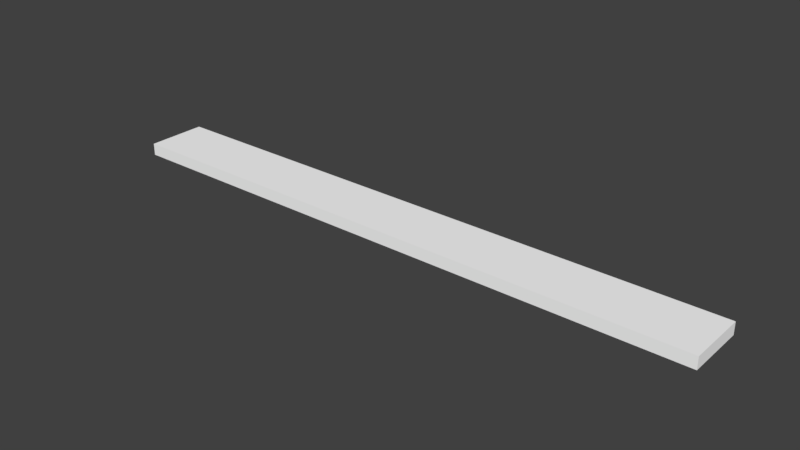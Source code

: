# Source: StairMid.blend  (saved by Blender 2.78.0; exported with 4.5.12 LTS)
import bpy
from mathutils import Matrix  # noqa: F401  (used for matrix-valued properties, if any)

bpy.ops.wm.read_factory_settings(use_empty=True)
scene = bpy.context.scene
scene.name = 'Scene'

# ---- collections
col_collection_1 = bpy.data.collections.new('Collection 1'); scene.collection.children.link(col_collection_1)

# ---- materials (node trees are filled in below, after node groups)
mat_m_platforms = bpy.data.materials.new('M_Platforms')
mat_m_platforms.alpha_threshold = 0.0
mat_m_platforms.use_transparent_shadow = False
mat_m_platforms.diffuse_color = (1.0, 1.0, 1.0, 1.0)
mat_m_platforms.roughness = 0.5

# ---- material node trees

# ---- world
world_world = bpy.data.worlds.new('World'); scene.world = world_world
world_world.color = (0.05088, 0.05088, 0.05088)
world_world.use_sun_shadow = False
world_world.sun_shadow_jitter_overblur = 0.0
world_world.cycles.sampling_method = 'MANUAL'

# ---- meshes
me_sm_platforms_stairs = bpy.data.meshes.new('SM_Platforms_Stairs')
me_sm_platforms_stairs.from_pydata([(0.0, 25.0, 10.0), (250.0, 25.0, 10.0), (250.0, 25.0, 0.0), (0.0, 25.0, 0.0), (250.0, -25.0, 10.0), (0.0, -25.0, 10.0), (0.0, -25.0, 7.629e-06), (250.0, -25.0, 7.629e-06), (-250.0, 25.0, 0.0), (-250.0, 25.0, 10.0), (-250.0, -25.0, 10.0), (-250.0, -25.0, 7.629e-06)], [], [(0, 1, 2), (0, 2, 3), (4, 5, 6), (4, 6, 7), (0, 4, 1), (4, 0, 5), (4, 2, 1), (2, 4, 7), (3, 8, 0), (9, 0, 8), (10, 6, 5), (6, 10, 11), (0, 9, 10), (0, 10, 5), (10, 8, 11), (8, 10, 9)])
me_sm_platforms_stairs.polygons.foreach_set('use_smooth', [True] * 16)
_k = set([(0, 1), (0, 8), (0, 9), (1, 2), (1, 4), (2, 4), (4, 5), (4, 7), (5, 10), (8, 9), (9, 10), (10, 11)])
me_sm_platforms_stairs.attributes.new('sharp_edge', 'BOOLEAN', 'EDGE').data.foreach_set('value', [ (min(e.vertices), max(e.vertices)) in _k for e in me_sm_platforms_stairs.edges])
_uv = me_sm_platforms_stairs.uv_layers.new(name='UVmap_0')
_uv.uv.foreach_set('vector', [0.8418, 0.8281, 0.8418, 0.6658, 0.8481, 0.6658, 0.8418, 0.8281, 0.8481, 0.6658, 0.8481, 0.8281, 0.8813, 0.7806, 0.8813, 0.6658, 0.8877, 0.6658, 0.8813, 0.7806, 0.8877, 0.6658, 0.8877, 0.7806, 0.6479, 0.6658, 0.6802, 0.8281, 0.6479, 0.8281, 0.6802, 0.8281, 0.6479, 0.6658, 0.6802, 0.6658, 0.8813, 0.7806, 0.8877, 0.8036, 0.8813, 0.8036, 0.8877, 0.8036, 0.8813, 0.7806, 0.8877, 0.7806, 0.8481, 0.8281, 0.8481, 0.6658, 0.8418, 0.8281, 0.8418, 0.6658, 0.8418, 0.8281, 0.8481, 0.6658, 0.8813, 0.7806, 0.8877, 0.6658, 0.8813, 0.6658, 0.8877, 0.6658, 0.8813, 0.7806, 0.8877, 0.7806, 0.6479, 0.6658, 0.6479, 0.8281, 0.6802, 0.8281, 0.6479, 0.6658, 0.6802, 0.8281, 0.6802, 0.6658, 0.8813, 0.7806, 0.8877, 0.8036, 0.8877, 0.7806, 0.8877, 0.8036, 0.8813, 0.7806, 0.8813, 0.8036])
_uv.active_render = True
_uv = me_sm_platforms_stairs.uv_layers.new(name='LightMapUV')
_uv.uv.foreach_set('vector', [0.9766, 0.9922, 0.9766, 0.8214, 0.9834, 0.8214, 0.9766, 0.9922, 0.9834, 0.8214, 0.9834, 0.9922, 0.7266, 0.7239, 0.7266, 0.553, 0.7334, 0.553, 0.7266, 0.7239, 0.7334, 0.553, 0.7334, 0.7239, 0.007812, 0.07178, 0.04199, 0.2422, 0.007812, 0.2422, 0.04199, 0.2422, 0.007812, 0.07178, 0.04199, 0.07178, 0.7266, 0.7239, 0.7334, 0.7578, 0.7266, 0.7578, 0.7334, 0.7578, 0.7266, 0.7239, 0.7334, 0.7239, 0.9521, 0.2422, 0.9521, 0.07178, 0.9453, 0.2422, 0.9453, 0.07178, 0.9453, 0.2422, 0.9521, 0.07178, 0.7266, 0.958, 0.7334, 0.7872, 0.7266, 0.7872, 0.7334, 0.7872, 0.7266, 0.958, 0.7334, 0.958, 0.2578, 0.634, 0.2578, 0.8047, 0.292, 0.8047, 0.2578, 0.634, 0.292, 0.8047, 0.292, 0.634, 0.7266, 0.958, 0.7334, 0.9922, 0.7334, 0.958, 0.7334, 0.9922, 0.7266, 0.958, 0.7266, 0.9922])
me_sm_platforms_stairs.materials.append(mat_m_platforms)
me_sm_platforms_stairs.use_remesh_preserve_volume = False
me_sm_platforms_stairs.use_remesh_preserve_attributes = False
me_sm_platforms_stairs.use_mirror_vertex_groups = False
me_sm_platforms_stairs.update()
me_sm_platforms_stairs.normals_split_custom_set([tuple(v) for v in zip(*[iter([-0.003932, 1.0, -0.003932, -0.003932, 1.0, -0.003932, -0.003932, 1.0, -0.003932, -0.003932, 1.0, -0.003932, -0.003932, 1.0, -0.003932, -0.003932, 1.0, -0.003932, -0.003932, -1.0, -0.003932, -0.003932, -1.0, -0.003932, -0.003932, -1.0, -0.003932, -0.003932, -1.0, -0.003932, -0.003932, -1.0, -0.003932, -0.003932, -1.0, -0.003932, -0.003932, 0.003932, 1.0, -0.003932, 0.003932, 1.0, -0.003932, 0.003932, 1.0, -0.003932, 0.003932, 1.0, -0.003932, 0.003932, 1.0, -0.003932, 0.003932, 1.0, 1.0, 0.003932, -0.003932, 1.0, 0.003932, -0.003932, 1.0, 0.003932, -0.003932, 1.0, 0.003932, -0.003932, 1.0, 0.003932, -0.003932, 1.0, 0.003932, -0.003932, -0.003932, 1.0, -0.003932, -0.003932, 1.0, -0.003932, -0.003932, 1.0, -0.003932, -0.003932, 1.0, -0.003932, -0.003932, 1.0, -0.003932, -0.003932, 1.0, -0.003932, -0.003932, -1.0, -0.003932, -0.003932, -1.0, -0.003932, -0.003932, -1.0, -0.003932, -0.003932, -1.0, -0.003932, -0.003932, -1.0, -0.003932, -0.003932, -1.0, -0.003932, -0.003932, 0.003932, 1.0, -0.003932, 0.003932, 1.0, -0.003932, 0.003932, 1.0, -0.003932, 0.003932, 1.0, -0.003932, 0.003932, 1.0, -0.003932, 0.003932, 1.0, -1.0, 0.003932, -0.003932, -1.0, 0.003932, -0.003932, -1.0, 0.003932, -0.003932, -1.0, 0.003932, -0.003932, -1.0, 0.003932, -0.003932, -1.0, 0.003932, -0.003932])] * 3)])

# ---- objects
ob_sm_platforms_stairs = bpy.data.objects.new('SM_Platforms_Stairs', me_sm_platforms_stairs)

# ---- transforms, parenting, visibility, modifiers, constraints
ob_sm_platforms_stairs.location = (0.0, 0.0, 0.0)
ob_sm_platforms_stairs.scale = (0.01, 0.01, 0.01)
ob_sm_platforms_stairs.color = (0.8, 0.8, 0.8, 1.0)
ob_sm_platforms_stairs.lineart.crease_threshold = 0.0

# ---- collection membership
col_collection_1.objects.link(ob_sm_platforms_stairs)

# ---- scene / render settings (as saved in the file)
scene.frame_start = 1; scene.frame_end = 250; scene.frame_set(1)
scene.render.engine = 'BLENDER_EEVEE_NEXT'
scene.render.resolution_percentage = 50
scene.render.fps = 25
scene.render.dither_intensity = 0.0
scene.cycles.use_denoising = False
scene.cycles.samples = 128
scene.cycles.sampling_pattern = 'TABULATED_SOBOL'
scene.cycles.light_sampling_threshold = 0.0
scene.cycles.use_adaptive_sampling = False
scene.cycles.use_light_tree = False
scene.cycles.blur_glossy = 0.0
scene.cycles.sample_clamp_indirect = 0.0
scene.view_settings.view_transform = 'Standard'
bpy.context.view_layer.update()

# ---- added for rendering (the .blend has no active camera and no usable light): camera, sun
cam_auto = bpy.data.cameras.new('AutoCamera')
cam_auto.lens = 50.0
cam_auto.sensor_width = 36.0
cam_auto.clip_end = 1000.0
ob_auto_camera = bpy.data.objects.new('AutoCamera', cam_auto)
scene.collection.objects.link(ob_auto_camera)
ob_auto_camera.location = (4.65011, -5.58014, 3.77009)
ob_auto_camera.rotation_euler = (1.09748, -7.21219e-08, 0.694738)
scene.camera = ob_auto_camera
light_auto_sun = bpy.data.lights.new('AutoSun', 'SUN')
light_auto_sun.energy = 3.0
light_auto_sun.angle = 0.0523599
ob_auto_sun = bpy.data.objects.new('AutoSun', light_auto_sun)
scene.collection.objects.link(ob_auto_sun)
ob_auto_sun.rotation_euler = (0.872665, 0.174533, 0.523599)
bpy.context.view_layer.update()

